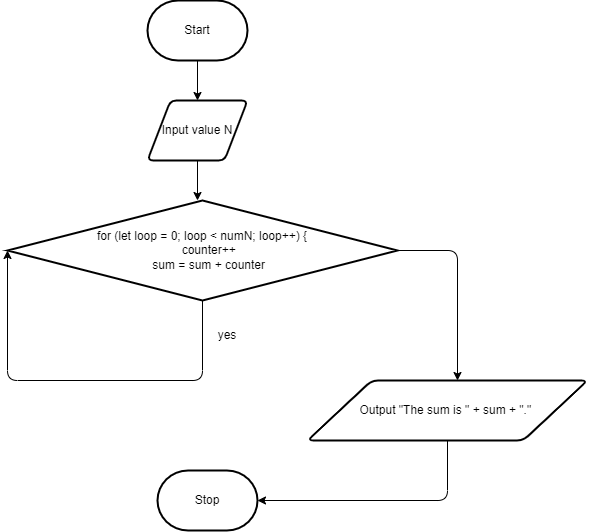

The diagram above was exported from draw.io. Its source (the exported page's mxGraphModel, read from the mxfile embedded in the PNG):
<mxGraphModel dx="863" dy="658" grid="1" gridSize="10" guides="1" tooltips="1" connect="1" arrows="1" fold="1" page="1" pageScale="1" pageWidth="850" pageHeight="1100" math="0" shadow="0">
  <root>
    <mxCell id="0" />
    <mxCell id="1" parent="0" />
    <mxCell id="7" style="edgeStyle=none;html=1;" parent="1" source="2" target="3" edge="1">
      <mxGeometry relative="1" as="geometry" />
    </mxCell>
    <mxCell id="2" value="Start" style="strokeWidth=2;html=1;shape=mxgraph.flowchart.terminator;whiteSpace=wrap;" parent="1" vertex="1">
      <mxGeometry x="300" y="260" width="100" height="60" as="geometry" />
    </mxCell>
    <mxCell id="8" style="edgeStyle=none;html=1;" parent="1" source="3" edge="1">
      <mxGeometry relative="1" as="geometry">
        <mxPoint x="350" y="460" as="targetPoint" />
      </mxGeometry>
    </mxCell>
    <mxCell id="3" value="Input value N" style="shape=parallelogram;html=1;strokeWidth=2;perimeter=parallelogramPerimeter;whiteSpace=wrap;rounded=1;arcSize=12;size=0.23;" parent="1" vertex="1">
      <mxGeometry x="300" y="360" width="100" height="60" as="geometry" />
    </mxCell>
    <mxCell id="12" style="edgeStyle=none;html=1;exitX=0.5;exitY=1;exitDx=0;exitDy=0;exitPerimeter=0;entryX=0;entryY=0.5;entryDx=0;entryDy=0;entryPerimeter=0;" edge="1" parent="1" source="10" target="10">
      <mxGeometry relative="1" as="geometry">
        <mxPoint x="170" y="670" as="targetPoint" />
        <Array as="points">
          <mxPoint x="355" y="640" />
          <mxPoint x="160" y="640" />
        </Array>
      </mxGeometry>
    </mxCell>
    <mxCell id="14" style="edgeStyle=none;html=1;" edge="1" parent="1" source="10">
      <mxGeometry relative="1" as="geometry">
        <mxPoint x="610" y="640" as="targetPoint" />
        <Array as="points">
          <mxPoint x="610" y="510" />
        </Array>
      </mxGeometry>
    </mxCell>
    <mxCell id="10" value="&lt;div&gt;for (let loop = 0; loop &amp;lt; numN; loop++) {&lt;/div&gt;&lt;div&gt;&amp;nbsp; &amp;nbsp; counter++&lt;/div&gt;&lt;div&gt;&amp;nbsp; &amp;nbsp; sum = sum + counter&lt;/div&gt;" style="strokeWidth=2;html=1;shape=mxgraph.flowchart.decision;whiteSpace=wrap;" vertex="1" parent="1">
      <mxGeometry x="160" y="460" width="390" height="100" as="geometry" />
    </mxCell>
    <mxCell id="13" value="yes" style="text;html=1;strokeColor=none;fillColor=none;align=center;verticalAlign=middle;whiteSpace=wrap;rounded=0;" vertex="1" parent="1">
      <mxGeometry x="350" y="580" width="60" height="30" as="geometry" />
    </mxCell>
    <mxCell id="17" style="edgeStyle=none;html=1;exitX=0.5;exitY=1;exitDx=0;exitDy=0;entryX=1;entryY=0.5;entryDx=0;entryDy=0;entryPerimeter=0;" edge="1" parent="1" source="15" target="16">
      <mxGeometry relative="1" as="geometry">
        <mxPoint x="600" y="720" as="targetPoint" />
        <Array as="points">
          <mxPoint x="600" y="760" />
        </Array>
      </mxGeometry>
    </mxCell>
    <mxCell id="15" value="Output&amp;nbsp;&quot;The sum is &quot; + sum + &quot;.&quot;&amp;nbsp;" style="shape=parallelogram;html=1;strokeWidth=2;perimeter=parallelogramPerimeter;whiteSpace=wrap;rounded=1;arcSize=12;size=0.23;" vertex="1" parent="1">
      <mxGeometry x="460" y="640" width="280" height="60" as="geometry" />
    </mxCell>
    <mxCell id="16" value="Stop" style="strokeWidth=2;html=1;shape=mxgraph.flowchart.terminator;whiteSpace=wrap;" vertex="1" parent="1">
      <mxGeometry x="310" y="730" width="100" height="60" as="geometry" />
    </mxCell>
  </root>
</mxGraphModel>